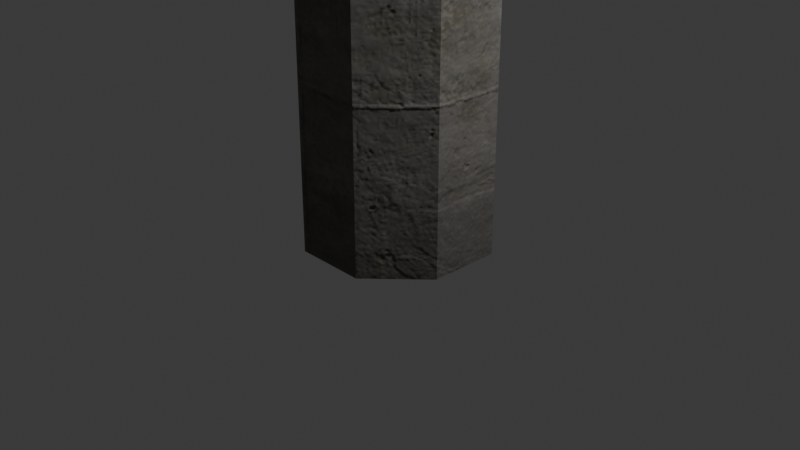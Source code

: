 # Source: billboard.blend  (saved by Blender 5.2.45; exported with 4.5.12 LTS)
import bpy
from mathutils import Matrix  # noqa: F401  (used for matrix-valued properties, if any)

bpy.ops.wm.read_factory_settings(use_empty=True)
scene = bpy.context.scene
scene.name = 'Scene'

# ---- collections
col_billboard = bpy.data.collections.new('Billboard'); scene.collection.children.link(col_billboard)
col_rendering = bpy.data.collections.new('Rendering'); scene.collection.children.link(col_rendering)

# ---- images (referenced by path relative to the original .blend; pixels are not part of the script)
import os
ASSET_DIR = os.environ.get("B2B_ASSET_DIR", "")  # directory of the original .blend (textures are referenced by path, not embedded)
HERE = os.path.dirname(os.path.abspath(__file__))  # packed textures are extracted next to this script under _unpacked/

def load_image(name, relpath, width, height, colorspace="sRGB"):
    """Load a texture the original file referenced (path relative to the .blend, or extracted next to this script)."""
    p = next((c for c in (os.path.join(HERE, relpath), os.path.join(ASSET_DIR, relpath)) if relpath and os.path.exists(c)), "")
    if p:
        img = bpy.data.images.load(p, check_existing=True)
        img.name = name
    else:  # same state as the original file: an image datablock whose file is absent (Cycles renders it pink)
        img = bpy.data.images.new(name, width, height)
        img.source = "FILE"
        img.filepath = "//" + (relpath or name)
    img.colorspace_settings.name = colorspace
    return img
img_plastic010_1k_jpg_color_jpg = load_image('Plastic010_1K-JPG_Color.jpg', '_unpacked/Plastic010_1K-JPG_Color.e8735d2d.jpg', 1024, 1024, 'sRGB')
img_plastic010_1k_jpg_roughness_jpg = load_image('Plastic010_1K-JPG_Roughness.jpg', '_unpacked/Plastic010_1K-JPG_Roughness.dc2a3d59.jpg', 1024, 1024, 'Non-Color')
img_plastic010_1k_jpg_normalgl_jpg = load_image('Plastic010_1K-JPG_NormalGL.jpg', '_unpacked/Plastic010_1K-JPG_NormalGL.95402941.jpg', 1024, 1024, 'Non-Color')
img_metal046a_1k_jpg_color_jpg = load_image('Metal046A_1K-JPG_Color.jpg', '_unpacked/Metal046A_1K-JPG_Color.41afc136.jpg', 1024, 1024, 'sRGB')
img_metal046a_1k_jpg_metalness_jpg = load_image('Metal046A_1K-JPG_Metalness.jpg', '_unpacked/Metal046A_1K-JPG_Metalness.ab805ac7.jpg', 1024, 1024, 'Non-Color')
img_metal046a_1k_jpg_roughness_jpg = load_image('Metal046A_1K-JPG_Roughness.jpg', '_unpacked/Metal046A_1K-JPG_Roughness.d266f4ec.jpg', 1024, 1024, 'Non-Color')
img_metal046a_1k_jpg_normalgl_jpg = load_image('Metal046A_1K-JPG_NormalGL.jpg', '_unpacked/Metal046A_1K-JPG_NormalGL.df0bba4b.jpg', 1024, 1024, 'Non-Color')
img_concrete031_1k_jpg_color_jpg = load_image('Concrete031_1K-JPG_Color.jpg', '_unpacked/Concrete031_1K-JPG_Color.e3b393d6.jpg', 1024, 1024, 'sRGB')
img_concrete031_1k_jpg_roughness_jpg = load_image('Concrete031_1K-JPG_Roughness.jpg', '_unpacked/Concrete031_1K-JPG_Roughness.840657e7.jpg', 1024, 1024, 'Non-Color')
img_concrete031_1k_jpg_normalgl_jpg = load_image('Concrete031_1K-JPG_NormalGL.jpg', '_unpacked/Concrete031_1K-JPG_NormalGL.b36c3656.jpg', 1024, 1024, 'Non-Color')

# ---- materials (node trees are filled in below, after node groups)
mat_acg_plastic010_1k_jpg = bpy.data.materials.new('aCG_Plastic010_1K_JPG')
mat_acg_metal046a_1k_jpg = bpy.data.materials.new('aCG_Metal046A_1K_JPG')
mat_acg_concrete031_1k_jpg = bpy.data.materials.new('aCG_Concrete031_1K_JPG')
mat_front = bpy.data.materials.new('Front')
mat_back_001 = bpy.data.materials.new('Back.001')

# ---- material node trees
mat_acg_plastic010_1k_jpg.use_nodes = True; mat_acg_plastic010_1k_jpg.node_tree.nodes.clear()
_N = mat_acg_plastic010_1k_jpg.node_tree.nodes; _L = mat_acg_plastic010_1k_jpg.node_tree.links
n0 = _N.new('ShaderNodeBsdfPrincipled'); n0.name = 'Principled BSDF'; n0.location = (0, 300)
n0.inputs[10].default_value = 0.005
n1 = _N.new('ShaderNodeOutputMaterial'); n1.name = 'Material Output'; n1.location = (300, 300)
n2 = _N.new('ShaderNodeTexImage'); n2.name = 'Image Texture'; n2.location = (-300, 300)
n2.image = img_plastic010_1k_jpg_color_jpg
n3 = _N.new('ShaderNodeUVMap'); n3.name = 'UV Map'; n3.location = (-600, 300)
n3.width = 160
n3.uv_map = 'UVMap'
n4 = _N.new('ShaderNodeSeparateColor'); n4.name = 'Separate Color'; n4.location = (-300, -10)
n5 = _N.new('ShaderNodeTexImage'); n5.name = 'Image Texture.001'; n5.location = (-600, -10)
n5.image = img_plastic010_1k_jpg_roughness_jpg
n6 = _N.new('ShaderNodeNormalMap'); n6.name = 'Normal Map'; n6.location = (-300, -320)
n6.width = 160
n7 = _N.new('ShaderNodeTexImage'); n7.name = 'Image Texture.002'; n7.location = (-600, -320)
n7.image = img_plastic010_1k_jpg_normalgl_jpg
_L.new(n0.outputs[0], n1.inputs[0])
_L.new(n2.outputs[0], n0.inputs[0])
_L.new(n3.outputs[0], n2.inputs[0])
_L.new(n4.outputs[0], n0.inputs[2])
_L.new(n5.outputs[0], n4.inputs[0])
_L.new(n3.outputs[0], n5.inputs[0])
_L.new(n6.outputs[0], n0.inputs[5])
_L.new(n7.outputs[0], n6.inputs[1])
_L.new(n3.outputs[0], n7.inputs[0])
n1.is_active_output = True
mat_acg_metal046a_1k_jpg.use_nodes = True; mat_acg_metal046a_1k_jpg.node_tree.nodes.clear()
_N = mat_acg_metal046a_1k_jpg.node_tree.nodes; _L = mat_acg_metal046a_1k_jpg.node_tree.links
n0 = _N.new('ShaderNodeBsdfPrincipled'); n0.name = 'Principled BSDF'; n0.location = (0, 300)
n0.inputs[10].default_value = 0.005
n1 = _N.new('ShaderNodeOutputMaterial'); n1.name = 'Material Output'; n1.location = (300, 300)
n2 = _N.new('ShaderNodeTexImage'); n2.name = 'Image Texture'; n2.location = (-300, 300)
n2.image = img_metal046a_1k_jpg_color_jpg
n3 = _N.new('ShaderNodeUVMap'); n3.name = 'UV Map'; n3.location = (-600, 300)
n3.width = 160
n3.uv_map = 'UVMap'
n4 = _N.new('ShaderNodeSeparateColor'); n4.name = 'Separate Color'; n4.location = (-300, -10)
n5 = _N.new('ShaderNodeTexImage'); n5.name = 'Image Texture.001'; n5.location = (-600, -10)
n5.image = img_metal046a_1k_jpg_metalness_jpg
n6 = _N.new('ShaderNodeSeparateColor'); n6.name = 'Separate Color.001'; n6.location = (-300, -320)
n7 = _N.new('ShaderNodeTexImage'); n7.name = 'Image Texture.002'; n7.location = (-600, -320)
n7.image = img_metal046a_1k_jpg_roughness_jpg
n8 = _N.new('ShaderNodeNormalMap'); n8.name = 'Normal Map'; n8.location = (-300, -630)
n8.width = 160
n9 = _N.new('ShaderNodeTexImage'); n9.name = 'Image Texture.003'; n9.location = (-600, -630)
n9.image = img_metal046a_1k_jpg_normalgl_jpg
_L.new(n0.outputs[0], n1.inputs[0])
_L.new(n2.outputs[0], n0.inputs[0])
_L.new(n3.outputs[0], n2.inputs[0])
_L.new(n4.outputs[0], n0.inputs[1])
_L.new(n5.outputs[0], n4.inputs[0])
_L.new(n3.outputs[0], n5.inputs[0])
_L.new(n6.outputs[0], n0.inputs[2])
_L.new(n7.outputs[0], n6.inputs[0])
_L.new(n3.outputs[0], n7.inputs[0])
_L.new(n8.outputs[0], n0.inputs[5])
_L.new(n9.outputs[0], n8.inputs[1])
_L.new(n3.outputs[0], n9.inputs[0])
n1.is_active_output = True
mat_acg_concrete031_1k_jpg.use_nodes = True; mat_acg_concrete031_1k_jpg.node_tree.nodes.clear()
_N = mat_acg_concrete031_1k_jpg.node_tree.nodes; _L = mat_acg_concrete031_1k_jpg.node_tree.links
n0 = _N.new('ShaderNodeBsdfPrincipled'); n0.name = 'Principled BSDF'; n0.location = (0, 300)
n0.inputs[10].default_value = 0.005
n1 = _N.new('ShaderNodeOutputMaterial'); n1.name = 'Material Output'; n1.location = (300, 300)
n2 = _N.new('ShaderNodeTexImage'); n2.name = 'Image Texture'; n2.location = (-300, 300)
n2.image = img_concrete031_1k_jpg_color_jpg
n3 = _N.new('ShaderNodeUVMap'); n3.name = 'UV Map'; n3.location = (-600, 300)
n3.width = 160
n3.uv_map = 'UVMap'
n4 = _N.new('ShaderNodeSeparateColor'); n4.name = 'Separate Color'; n4.location = (-300, -10)
n5 = _N.new('ShaderNodeTexImage'); n5.name = 'Image Texture.001'; n5.location = (-600, -10)
n5.image = img_concrete031_1k_jpg_roughness_jpg
n6 = _N.new('ShaderNodeNormalMap'); n6.name = 'Normal Map'; n6.location = (-300, -320)
n6.width = 160
n7 = _N.new('ShaderNodeTexImage'); n7.name = 'Image Texture.002'; n7.location = (-600, -320)
n7.image = img_concrete031_1k_jpg_normalgl_jpg
_L.new(n0.outputs[0], n1.inputs[0])
_L.new(n2.outputs[0], n0.inputs[0])
_L.new(n3.outputs[0], n2.inputs[0])
_L.new(n4.outputs[0], n0.inputs[2])
_L.new(n5.outputs[0], n4.inputs[0])
_L.new(n3.outputs[0], n5.inputs[0])
_L.new(n6.outputs[0], n0.inputs[5])
_L.new(n7.outputs[0], n6.inputs[1])
_L.new(n3.outputs[0], n7.inputs[0])
n1.is_active_output = True
mat_front.use_nodes = True; mat_front.node_tree.nodes.clear()
_N = mat_front.node_tree.nodes; _L = mat_front.node_tree.links
n0 = _N.new('ShaderNodeBsdfPrincipled'); n0.name = 'Principled BSDF'; n0.location = (-200, 100)
n0.inputs[10].default_value = 0.005
n1 = _N.new('ShaderNodeOutputMaterial'); n1.name = 'Material Output'; n1.location = (200, 100)
_L.new(n0.outputs[0], n1.inputs[0])
n1.is_active_output = True
mat_back_001.use_nodes = True; mat_back_001.node_tree.nodes.clear()
_N = mat_back_001.node_tree.nodes; _L = mat_back_001.node_tree.links
n0 = _N.new('ShaderNodeBsdfPrincipled'); n0.name = 'Principled BSDF'; n0.location = (-200, 100)
n0.inputs[10].default_value = 0.005
n1 = _N.new('ShaderNodeOutputMaterial'); n1.name = 'Material Output'; n1.location = (200, 100)
_L.new(n0.outputs[0], n1.inputs[0])
n1.is_active_output = True

# ---- world
world_world = bpy.data.worlds.new('World'); scene.world = world_world
world_world.use_nodes = True; world_world.node_tree.nodes.clear()
_N = world_world.node_tree.nodes; _L = world_world.node_tree.links
n0 = _N.new('ShaderNodeOutputWorld'); n0.name = 'World Output'; n0.location = (200, 100)
n1 = _N.new('ShaderNodeBackground'); n1.name = 'Background'; n1.location = (-200, 100)
n1.inputs[0].default_value = (0.05088, 0.05088, 0.05088, 1.0)
_L.new(n1.outputs[0], n0.inputs[0])
n0.is_active_output = True
world_world.color = (0.05088, 0.05088, 0.05088)
world_world.sun_shadow_jitter_overblur = 0.0

# ---- cameras
cam_camera = bpy.data.cameras.new('Camera')
cam_camera.clip_end = 100.0
cam_camera.ortho_scale = 7.314

# ---- lights
light_light = bpy.data.lights.new('Light', 'POINT')
light_light.energy = 1000.0
light_light.shadow_soft_size = 0.1

# ---- meshes
me_billboard = bpy.data.meshes.new('Billboard')
me_billboard.from_pydata([(0.3827, 0.9239, -0.1839), (0.3827, 0.9239, 14.15), (0.9239, 0.3827, -0.1839), (0.9239, 0.3827, 14.15), (0.9239, -0.3827, -0.1839), (0.9239, -0.3827, 14.15), (0.3827, -0.9239, -0.1839), (0.3827, -0.9239, 14.15), (-0.3827, -0.9239, -0.1839), (-0.3827, -0.9239, 14.15), (-0.9239, -0.3827, -0.1839), (-0.9239, -0.3827, 14.15), (-0.9239, 0.3827, -0.1839), (-0.9239, 0.3827, 14.15), (-0.3827, 0.9239, -0.1839), (-0.3827, 0.9239, 14.15), (-1.644, -11.28, 26.13), (-1.644, -11.28, 15.32), (4.637, -13.26, 14.11), (4.637, -13.26, 14.21), (4.637, 13.26, 14.11), (4.637, 13.26, 14.21), (-4.637, 13.26, 14.11), (-4.637, -13.26, 14.11), (-4.637, -13.26, 14.21), (-4.637, 13.26, 14.21), (-1.644, 11.28, 15.32), (-1.644, 11.28, 26.13), (-1.22, -11.28, 15.32), (-1.22, -11.28, 26.13), (-1.22, 11.28, 15.32), (-1.22, 11.28, 26.13), (1.3, -11.28, 26.13), (1.3, -11.28, 15.32), (1.3, 11.28, 15.32), (1.3, 11.28, 26.13), (1.725, -11.28, 15.32), (1.725, -11.28, 26.13), (1.725, 11.28, 15.32), (1.725, 11.28, 26.13), (4.268, -12.9, 15.43), (4.268, -12.9, 15.68), (4.268, 12.92, 15.43), (4.268, 12.92, 15.68), (4.508, -12.9, 15.43), (4.508, -12.9, 15.68), (4.508, 12.92, 15.43), (4.508, 12.92, 15.68), (4.268, -13.16, 15.43), (4.268, -13.16, 15.68), (4.508, -13.16, 15.68), (4.508, -13.16, 15.43), (4.268, 13.18, 15.68), (4.268, 13.18, 15.43), (4.508, 13.18, 15.43), (4.508, 13.18, 15.68), (4.508, 12.92, 14.21), (4.268, 12.92, 14.21), (4.268, -12.9, 14.21), (4.508, -12.9, 14.21), (4.268, -13.16, 14.21), (4.508, -13.16, 14.21), (4.508, 13.18, 14.21), (4.268, 13.18, 14.21), (-4.51, -12.9, 15.43), (-4.51, -12.9, 15.68), (-4.51, 12.92, 15.43), (-4.51, 12.92, 15.68), (-4.27, -12.9, 15.43), (-4.27, -12.9, 15.68), (-4.27, 12.92, 15.43), (-4.27, 12.92, 15.68), (-4.51, -13.16, 15.43), (-4.51, -13.16, 15.68), (-4.27, -13.16, 15.68), (-4.27, -13.16, 15.43), (-4.51, 13.18, 15.68), (-4.51, 13.18, 15.43), (-4.27, 13.18, 15.43), (-4.27, 13.18, 15.68), (-4.27, 12.92, 14.21), (-4.51, 12.92, 14.21), (-4.51, -12.9, 14.21), (-4.27, -12.9, 14.21), (-4.51, -13.16, 14.21), (-4.27, -13.16, 14.21), (-4.27, 13.18, 14.21), (-4.51, 13.18, 14.21), (-1.22, -11.28, 14.19), (-1.22, 11.28, 14.19), (1.3, 11.28, 14.19), (1.3, -11.28, 14.19)], [], [(13, 15, 14, 12), (14, 15, 1, 0), (1, 3, 2, 0), (5, 7, 6, 4), (7, 9, 8, 6), (9, 11, 10, 8), (11, 13, 12, 10), (1, 15, 13, 11, 9, 7, 5, 3), (0, 2, 4, 6, 8, 10, 12, 14), (22, 25, 21, 20), (20, 21, 19, 18), (18, 19, 24, 23), (22, 20, 18, 23), (21, 25, 24, 19), (17, 16, 27, 26), (25, 22, 23, 24), (26, 27, 31, 30), (33, 32, 29, 28), (28, 29, 16, 17), (26, 30, 28, 17), (31, 27, 16, 29), (33, 28, 88, 91), (34, 35, 39, 38), (38, 39, 37, 36), (36, 37, 32, 33), (34, 38, 36, 33), (39, 35, 32, 37), (68, 69, 41, 40), (43, 47, 55, 52), (75, 68, 40, 48), (74, 75, 48, 49), (42, 46, 47, 43), (40, 41, 45, 44), (51, 50, 49, 48), (46, 42, 57, 56), (45, 41, 49, 50), (44, 45, 50, 51), (53, 52, 55, 54), (78, 79, 52, 53), (47, 46, 54, 55), (42, 53, 63, 57), (58, 59, 61, 60), (56, 57, 63, 62), (44, 51, 61, 59), (54, 46, 56, 62), (48, 40, 58, 60), (51, 48, 60, 61), (53, 54, 62, 63), (40, 44, 59, 58), (71, 70, 42, 43), (67, 71, 79, 76), (79, 71, 43, 52), (65, 64, 72, 73), (64, 65, 69, 68), (66, 70, 71, 67), (75, 74, 73, 72), (70, 66, 81, 80), (69, 65, 73, 74), (69, 74, 49, 41), (77, 76, 79, 78), (66, 67, 76, 77), (70, 78, 53, 42), (66, 77, 87, 81), (82, 83, 85, 84), (80, 81, 87, 86), (68, 75, 85, 83), (78, 70, 80, 86), (72, 64, 82, 84), (75, 72, 84, 85), (77, 78, 86, 87), (64, 68, 83, 82), (32, 35, 31, 29), (35, 34, 30, 31), (90, 91, 88, 89), (34, 33, 91, 90), (30, 34, 90, 89), (28, 30, 89, 88), (3, 5, 4, 2)])
me_billboard.polygons.foreach_set('material_index', [2, 2, 2, 2, 2, 2, 2, 2, 2, 1, 1, 1, 1, 1, 4, 1, 0, 1, 0, 0, 0, 1, 0, 3, 0, 0, 0, 1, 1, 1, 1, 1, 1, 1, 1, 1, 1, 1, 1, 1, 1, 1, 1, 1, 1, 1, 1, 1, 1, 1, 1, 1, 1, 1, 1, 1, 1, 1, 1, 1, 1, 1, 1, 1, 1, 1, 1, 1, 1, 1, 1, 1, 1, 1, 1, 1, 1, 2])
_uv = me_billboard.uv_layers.new(name='UVMap')
_uv.uv.foreach_set('vector', [-0.2128, 0.4901, -0.2128, 0.4496, 0.5958, 0.4496, 0.5958, 0.4901, 0.5958, 0.4496, -0.2128, 0.4496, -0.2128, 0.4091, 0.5958, 0.4091, -0.2128, 0.4091, -0.2128, 0.3685, 0.5958, 0.3685, 0.5958, 0.4091, -0.2128, 0.328, -0.2128, 0.2874, 0.5958, 0.2874, 0.5958, 0.328, -0.2128, 0.2874, -0.2128, 0.2469, 0.5958, 0.2469, 0.5958, 0.2874, -0.2128, 0.2469, -0.2128, 0.2064, 0.5958, 0.2064, 0.5958, 0.2469, -0.2128, 0.2064, -0.2128, 0.4901, 0.5958, 0.4901, 0.5958, 0.2064, -0.02745, 0.1656, -0.07049, 0.157, -0.09487, 0.1206, -0.0863, 0.07752, -0.04982, 0.05314, -0.00678, 0.0617, 0.0176, 0.09819, 0.009038, 0.1412, -0.2101, 0.08365, -0.1743, 0.05975, -0.1321, 0.06814, -0.1082, 0.1039, -0.1166, 0.1461, -0.1524, 0.17, -0.1946, 0.1616, -0.2185, 0.1259, 1.35, -0.352, 1.376, -0.352, 1.376, 0.09597, 1.35, 0.09597, 1.35, 0.9288, 1.324, 0.9288, 1.324, -0.352, 1.35, -0.352, 1.35, 0.09597, 1.376, 0.09597, 1.376, 0.5439, 1.35, 0.5439, 1.298, 0.9288, 0.8497, 0.9288, 0.8497, -0.352, 1.298, -0.352, 0.8497, 0.9288, 0.4017, 0.9288, 0.4017, -0.352, 0.8497, -0.352, 1.0, -5.96e-08, 1.0, 1.0, 1.14e-07, 1.0, 0.0, -5.96e-08, 1.298, -0.352, 1.324, -0.352, 1.324, 0.9288, 1.298, 0.9288, 0.497, 0.9026, 0.4941, 1.957, 0.4637, 1.994, 0.4656, 0.8649, -0.8705, 0.3831, -1.847, 0.3831, -1.847, 0.1556, -0.8705, 0.1556, 2.728, 0.8649, 2.726, 1.994, 2.694, 1.956, 2.697, 0.9019, 0.497, 0.9026, 0.4656, 0.8649, 2.728, 0.8649, 2.697, 0.9019, 0.4637, 1.994, 0.4941, 1.957, 2.694, 1.956, 2.726, 1.994, -0.8705, 0.3831, -0.8705, 0.1556, -0.767, 0.1556, -0.767, 0.3831, 0.4283, 0.8649, 0.4264, 1.994, 0.395, 1.956, 0.398, 0.9019, 1.0, -5.96e-08, 1.0, 1.0, 1.14e-07, 1.0, 0.0, -5.96e-08, -1.802, 0.9026, -1.805, 1.957, -1.836, 1.994, -1.834, 0.8649, 0.4283, 0.8649, 0.398, 0.9019, -1.802, 0.9026, -1.834, 0.8649, 0.395, 1.956, 0.4264, 1.994, -1.836, 1.994, -1.805, 1.957, 0.8504, 0.8246, 0.8504, 0.8358, 0.4669, 0.8358, 0.4669, 0.8246, 0.4768, 0.7063, 0.4664, 0.7063, 0.4664, 0.6948, 0.4768, 0.6948, 0.4561, 0.6923, 0.4561, 0.6809, 0.8396, 0.6809, 0.8396, 0.6923, 0.4669, 0.7698, 0.4669, 0.7586, 0.8504, 0.7586, 0.8504, 0.7698, 0.846, 0.8227, 0.8564, 0.8227, 0.8564, 0.8334, 0.846, 0.8334, 0.4669, 0.8246, 0.4669, 0.8358, 0.4561, 0.8358, 0.4561, 0.8246, 0.8611, 0.7586, 0.8611, 0.7698, 0.8504, 0.7698, 0.8504, 0.7586, 0.8564, 0.8227, 0.846, 0.8227, 0.846, 0.7698, 0.8564, 0.7698, 0.4561, 0.6923, 0.4669, 0.6923, 0.4669, 0.7038, 0.4561, 0.7038, 0.4673, 0.6809, 0.4561, 0.6809, 0.4561, 0.6694, 0.4673, 0.6694, 0.4768, 0.7591, 0.4768, 0.7698, 0.4664, 0.7698, 0.4664, 0.7591, 0.846, 0.7591, 0.846, 0.7698, 0.4768, 0.7698, 0.4768, 0.7591, 0.4664, 0.6718, 0.4771, 0.6718, 0.4771, 0.6833, 0.4664, 0.6833, 0.5935, 0.6833, 0.5935, 0.6718, 0.6463, 0.6718, 0.6463, 0.6833, 0.7093, 0.6701, 0.7093, 0.6809, 0.6979, 0.6809, 0.6979, 0.6701, 0.6992, 0.6833, 0.6992, 0.6729, 0.7107, 0.6729, 0.7107, 0.6833, 0.4673, 0.6809, 0.4673, 0.6694, 0.5221, 0.6694, 0.5221, 0.6809, 0.4771, 0.6833, 0.4771, 0.6718, 0.53, 0.6718, 0.53, 0.6833, 0.5882, 0.6809, 0.5882, 0.6694, 0.643, 0.6694, 0.643, 0.6809, 0.8611, 0.7586, 0.8504, 0.7586, 0.8504, 0.7038, 0.8611, 0.7038, 0.4768, 0.7591, 0.4664, 0.7591, 0.4664, 0.7063, 0.4768, 0.7063, 0.4669, 0.8246, 0.4561, 0.8246, 0.4561, 0.7698, 0.4669, 0.7698, 0.4768, 0.8334, 0.4768, 0.8227, 0.846, 0.8227, 0.846, 0.8334, 0.8564, 0.7063, 0.846, 0.7063, 0.846, 0.6948, 0.8564, 0.6948, 0.846, 0.6948, 0.846, 0.7063, 0.4768, 0.7063, 0.4768, 0.6948, 0.5221, 0.6694, 0.5333, 0.6694, 0.5333, 0.6809, 0.5221, 0.6809, 0.8611, 0.8246, 0.8611, 0.8358, 0.8504, 0.8358, 0.8504, 0.8246, 0.4664, 0.8227, 0.4768, 0.8227, 0.4768, 0.8334, 0.4664, 0.8334, 0.4669, 0.7586, 0.4669, 0.7698, 0.4561, 0.7698, 0.4561, 0.7586, 0.4768, 0.8227, 0.4664, 0.8227, 0.4664, 0.7698, 0.4768, 0.7698, 0.8504, 0.6923, 0.8611, 0.6923, 0.8611, 0.7038, 0.8504, 0.7038, 0.8504, 0.6923, 0.8504, 0.7038, 0.4669, 0.7038, 0.4669, 0.6923, 0.8564, 0.7591, 0.8564, 0.7698, 0.846, 0.7698, 0.846, 0.7591, 0.5407, 0.6833, 0.53, 0.6833, 0.53, 0.6718, 0.5407, 0.6718, 0.4664, 0.6948, 0.4664, 0.6833, 0.8356, 0.6833, 0.8356, 0.6948, 0.5407, 0.6833, 0.5407, 0.6718, 0.5935, 0.6718, 0.5935, 0.6833, 0.4838, 0.762, 0.4838, 0.7646, 0.4811, 0.7646, 0.4811, 0.762, 0.7107, 0.6833, 0.7107, 0.6729, 0.7222, 0.6729, 0.7222, 0.6833, 0.643, 0.6809, 0.643, 0.6694, 0.6979, 0.6694, 0.6979, 0.6809, 0.6463, 0.6833, 0.6463, 0.6718, 0.6992, 0.6718, 0.6992, 0.6833, 0.5333, 0.6809, 0.5333, 0.6694, 0.5882, 0.6694, 0.5882, 0.6809, 0.4669, 0.7586, 0.4561, 0.7586, 0.4561, 0.7038, 0.4669, 0.7038, 0.8564, 0.7591, 0.846, 0.7591, 0.846, 0.7063, 0.8564, 0.7063, 0.8611, 0.8246, 0.8504, 0.8246, 0.8504, 0.7698, 0.8611, 0.7698, -1.847, 0.6107, 0.1908, 0.6107, 0.1908, 0.8383, -1.847, 0.8383, -1.847, -0.07199, -0.8705, -0.07199, -0.8705, 0.1556, -1.847, 0.1556, 0.1908, 0.6107, -1.847, 0.6107, -1.847, 0.3831, 0.1908, 0.3831, 0.1908, -0.07199, -1.847, -0.07199, -1.847, -0.1756, 0.1908, -0.1756, -0.8705, 0.1556, -0.8705, -0.07199, -0.767, -0.07199, -0.767, 0.1556, 0.1908, -0.1756, -1.847, -0.1756, -1.847, -0.2791, 0.1908, -0.2791, -0.2128, 0.3685, -0.2128, 0.328, 0.5958, 0.328, 0.5958, 0.3685])
me_billboard.materials.append(None)
me_billboard.materials.append(mat_acg_metal046a_1k_jpg)
me_billboard.materials.append(mat_acg_concrete031_1k_jpg)
me_billboard.materials.append(mat_acg_plastic010_1k_jpg)
me_billboard.materials.append(None)
me_billboard.use_mirror_vertex_groups = False
me_billboard.update()

# ---- objects
ob_billboard = bpy.data.objects.new('Billboard', me_billboard)
ob_camera = bpy.data.objects.new('Camera', cam_camera)
ob_light = bpy.data.objects.new('Light', light_light)

# ---- transforms, parenting, visibility, modifiers, constraints
ob_billboard.location = (0.0, 0.0, 0.0)
ob_billboard.lock_rotations_4d = False
ob_billboard.empty_display_type = 'ARROWS'
ob_billboard.lineart.crease_threshold = 0.0
ob_billboard.material_slots[0].link = 'OBJECT'; ob_billboard.material_slots[0].material = mat_acg_plastic010_1k_jpg
ob_billboard.material_slots[3].link = 'OBJECT'; ob_billboard.material_slots[3].material = mat_front
ob_billboard.material_slots[4].link = 'OBJECT'; ob_billboard.material_slots[4].material = mat_back_001
ob_camera.location = (7.359, -6.926, 4.958)
ob_camera.rotation_euler = (1.109, 0.0, 0.8149)
ob_camera.lock_rotations_4d = False
ob_camera.empty_display_type = 'ARROWS'
ob_camera.color = (0.0, 0.0, 0.0, 0.0)
ob_camera.display_type = 'WIRE'
ob_camera.lineart.crease_threshold = 0.0
ob_light.location = (4.076, 1.005, 5.904)
ob_light.rotation_euler = (0.6503, 0.05522, 1.866)
ob_light.lock_rotations_4d = False
ob_light.empty_display_type = 'ARROWS'
ob_light.color = (0.0, 0.0, 0.0, 0.0)
ob_light.lineart.crease_threshold = 0.0

# ---- collection membership
col_billboard.objects.link(ob_billboard)
col_rendering.objects.link(ob_camera)
col_rendering.objects.link(ob_light)

# ---- scene / render settings (as saved in the file)
scene.camera = ob_camera
scene.frame_start = 0; scene.frame_end = 0; scene.frame_set(127)
scene.render.engine = 'BLENDER_EEVEE_NEXT'
scene.render.bake_bias = 0.0
scene.render.bake_samples = 0
scene.cycles.sampling_pattern = 'TABULATED_SOBOL'
scene.eevee.use_volume_custom_range = False
scene.eevee.fast_gi_thickness_far = 0.0
bpy.context.view_layer.update()
